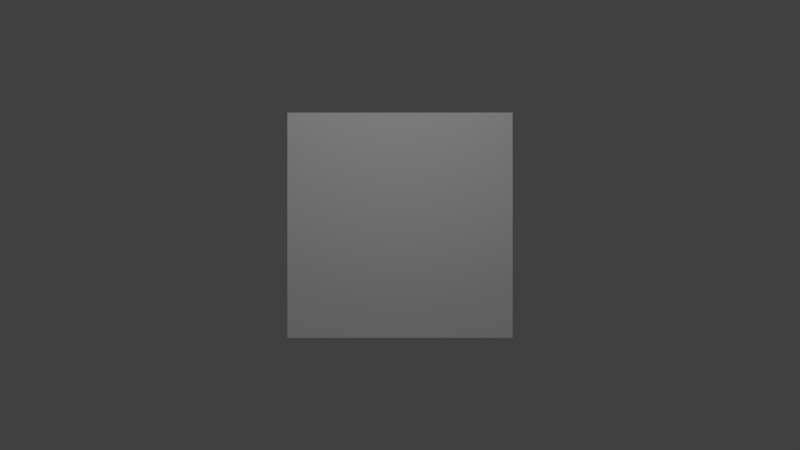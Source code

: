 # Source: joel-cube.blend  (saved by Blender 2.69.0; exported with 4.5.12 LTS)
import bpy
from mathutils import Matrix  # noqa: F401  (used for matrix-valued properties, if any)

bpy.ops.wm.read_factory_settings(use_empty=True)
scene = bpy.context.scene
scene.name = 'Scene'

# ---- collections
col_collection_1 = bpy.data.collections.new('Collection 1'); scene.collection.children.link(col_collection_1)

# ---- materials (node trees are filled in below, after node groups)
mat_material_002 = bpy.data.materials.new('Material.002')
mat_material_002.alpha_threshold = 0.0
mat_material_002.use_transparent_shadow = False
mat_material_002.roughness = 0.5
mat_material_002.line_color = (0.0, 0.0, 0.0, 1.0)

# ---- material node trees

# ---- world
world_world = bpy.data.worlds.new('World'); scene.world = world_world
world_world.color = (0.05088, 0.05088, 0.05088)
world_world.use_sun_shadow = False
world_world.sun_shadow_jitter_overblur = 0.0
world_world.cycles.sampling_method = 'MANUAL'
world_world.cycles.sample_map_resolution = 256

# ---- cameras
cam_camera_003 = bpy.data.cameras.new('Camera.003')
cam_camera_003.clip_end = 100.0
cam_camera_003.lens = 35.0
cam_camera_003.sensor_width = 32.0
cam_camera_003.sensor_height = 18.0
cam_camera_003.dof.focus_distance = 0.0
cam_camera_003.dof.aperture_fstop = 128.0

# ---- lights
light_point = bpy.data.lights.new('Point', 'POINT')
light_point.transmission_factor = 0.0
light_point.energy = 100.0
light_point.shadow_buffer_clip_start = 0.5
light_point.shadow_soft_size = 0.1
light_point.shadow_maximum_resolution = 0.006
light_point.use_absolute_resolution = True
light_point.cycles.use_multiple_importance_sampling = False

# ---- meshes
me_cube_001 = bpy.data.meshes.new('Cube.001')
me_cube_001.from_pydata([(-1.0, -1.0, -1.0), (-1.0, 1.0, -1.0), (1.0, 1.0, -1.0), (1.0, -1.0, -1.0), (-1.0, -1.0, 1.0), (-1.0, 1.0, 1.0), (1.0, 1.0, 1.0), (1.0, -1.0, 1.0)], [], [(4, 5, 1, 0), (5, 6, 2, 1), (6, 7, 3, 2), (7, 4, 0, 3), (0, 1, 2, 3), (7, 6, 5, 4)])
_uv = me_cube_001.uv_layers.new(name='UVMap')
_uv.uv.foreach_set('vector', [1.0, 0.3333, 0.5, 0.3333, 0.5, 1.192e-07, 1.0, 5.96e-08, 0.5, 0.6667, -0.009375, 0.6542, 0.0, 0.3333, 0.5, 0.3333, 0.0, 0.3333, 0.0, 1.341e-07, 0.5, 0.0, 0.5, 0.3333, 0.5, 0.6667, 0.5, 0.3333, 1.0, 0.3333, 1.0, 0.6667, 0.5, 1.0, 0.0, 1.0, 0.0, 0.6667, 0.5, 0.6667, 0.5, 0.6667, 1.0, 0.6667, 1.0, 1.0, 0.5, 1.0])
me_cube_001.materials.append(mat_material_002)
me_cube_001.use_remesh_preserve_volume = False
me_cube_001.use_remesh_preserve_attributes = False
me_cube_001.use_mirror_vertex_groups = False
me_cube_001.update()

# ---- objects
ob_point = bpy.data.objects.new('Point', light_point)
ob_cube = bpy.data.objects.new('Cube', me_cube_001)
ob_camera = bpy.data.objects.new('Camera', cam_camera_003)

# ---- transforms, parenting, visibility, modifiers, constraints
ob_point.location = (4.547e-16, -4.38, 2.048)
ob_point.lineart.crease_threshold = 0.0
ob_cube.location = (0.0, 0.0, 0.0)
ob_cube.rotation_euler = (-1.629e-07, -1.571, 0.0)
ob_cube.lineart.crease_threshold = 0.0
ob_camera.location = (0.0, -8.771, 0.0)
ob_camera.rotation_euler = (1.571, -0.0, -0.0)
ob_camera.lineart.crease_threshold = 0.0

# ---- collection membership
col_collection_1.objects.link(ob_point)
col_collection_1.objects.link(ob_cube)
col_collection_1.objects.link(ob_camera)

# ---- scene / render settings (as saved in the file)
scene.camera = ob_camera
scene.frame_start = 1; scene.frame_end = 250; scene.frame_set(1)
scene.render.engine = 'BLENDER_EEVEE_NEXT'
scene.render.image_settings.compression = 90
scene.render.resolution_percentage = 50
scene.render.dither_intensity = 0.0
scene.cycles.use_denoising = False
scene.cycles.samples = 10
scene.cycles.sampling_pattern = 'TABULATED_SOBOL'
scene.cycles.light_sampling_threshold = 0.0
scene.cycles.use_adaptive_sampling = False
scene.cycles.use_light_tree = False
scene.cycles.blur_glossy = 0.0
scene.cycles.volume_bounces = 1
scene.cycles.pixel_filter_type = 'GAUSSIAN'
scene.cycles.sample_clamp_indirect = 0.0
scene.view_settings.view_transform = 'Standard'
bpy.context.view_layer.update()
